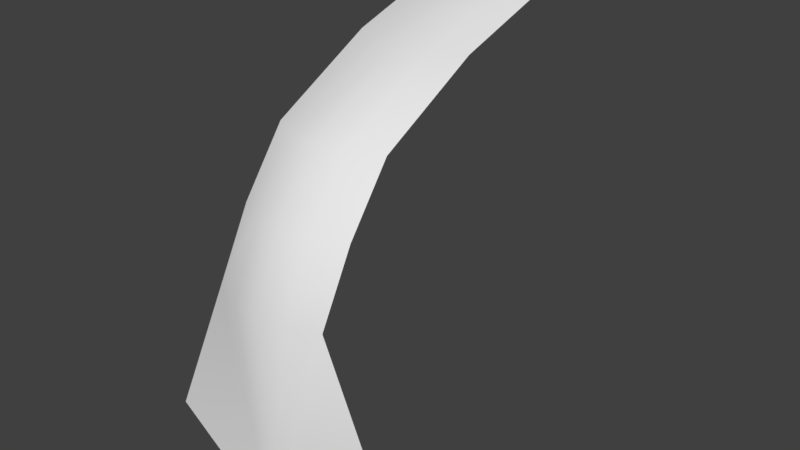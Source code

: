 # Source: vine_particle.blend  (saved by Blender 2.79.0; exported with 4.5.12 LTS)
import bpy
from mathutils import Matrix  # noqa: F401  (used for matrix-valued properties, if any)

bpy.ops.wm.read_factory_settings(use_empty=True)
scene = bpy.context.scene
scene.name = 'Scene'

# ---- collections
col_collection_1 = bpy.data.collections.new('Collection 1'); scene.collection.children.link(col_collection_1)

# ---- world
world_world = bpy.data.worlds.new('World'); scene.world = world_world
world_world.color = (0.05088, 0.05088, 0.05088)
world_world.use_sun_shadow = False
world_world.sun_shadow_jitter_overblur = 0.0
world_world.cycles.sampling_method = 'MANUAL'

# ---- meshes
me_plane = bpy.data.meshes.new('Plane')
me_plane.from_pydata([(-0.05036, -0.08254, 0.04203), (0.04964, -0.08254, 0.04203), (-0.05036, 0.1155, -0.253), (0.04964, 0.1155, -0.253), (-0.1054, -0.2097, 0.04232), (0.1046, -0.2097, 0.04232), (-0.000357, -0.2608, 0.0554), (-0.05036, 0.02438, -0.02534), (-0.000357, -0.082, 0.055), (0.04964, 0.02438, -0.02534), (-0.000357, 0.1159, -0.2352), (-0.000357, 0.02476, -0.007499), (-0.05036, -0.02638, 0.01228), (0.02464, -0.082, 0.05157), (0.04964, 0.07148, -0.1145), (-0.02536, 0.1159, -0.2387), (-0.05036, 0.07148, -0.1145), (-0.02536, -0.082, 0.05157), (0.04964, -0.02638, 0.01228), (0.02464, 0.1159, -0.2387), (-0.000357, 0.07184, -0.09672), (-0.000357, -0.02595, 0.0302), (-0.02536, 0.02476, -0.01093), (0.02464, 0.02476, -0.01093), (0.02464, -0.02595, 0.02677), (-0.02536, -0.02595, 0.02677), (-0.02536, 0.07184, -0.1002), (0.02464, 0.07184, -0.1002)], [], [(27, 14, 3, 19), (0, 4, 6), (5, 1, 6), (6, 13, 8), (26, 20, 10, 15), (25, 21, 11, 22), (24, 18, 9, 23), (21, 24, 23, 11), (8, 13, 24, 21), (13, 1, 18, 24), (12, 25, 22, 7), (0, 17, 25, 12), (17, 8, 21, 25), (16, 26, 15, 2), (7, 22, 26, 16), (22, 11, 20, 26), (20, 27, 19, 10), (11, 23, 27, 20), (23, 9, 14, 27), (6, 1, 13), (8, 17, 6), (17, 0, 6)])
me_plane.polygons.foreach_set('use_smooth', [True] * 22)
_uv = me_plane.uv_layers.new(name='UVMap')
_uv.uv.foreach_set('vector', [0.8568, 0.2096, 0.8708, 0.1374, 0.9999, 0.1352, 0.9844, 0.2079, 0.459, 0.4068, 0.1307, 0.5461, 7.389e-05, 0.2731, 0.1307, 7.389e-05, 0.459, 0.1394, 7.389e-05, 0.2731, 7.389e-05, 0.2731, 0.4599, 0.2082, 0.4595, 0.2731, 0.8568, 0.3366, 0.8533, 0.2731, 0.9808, 0.2731, 0.9844, 0.3383, 0.6005, 0.3348, 0.5993, 0.2731, 0.7272, 0.2731, 0.7298, 0.3359, 0.6005, 0.2113, 0.6043, 0.138, 0.7399, 0.1376, 0.7298, 0.2102, 0.5993, 0.2731, 0.6005, 0.2113, 0.7298, 0.2102, 0.7272, 0.2731, 0.4595, 0.2731, 0.4599, 0.2082, 0.6005, 0.2113, 0.5993, 0.2731, 0.4599, 0.2082, 0.459, 0.1394, 0.6043, 0.138, 0.6005, 0.2113, 0.6043, 0.4082, 0.6005, 0.3348, 0.7298, 0.3359, 0.7399, 0.4086, 0.459, 0.4068, 0.4599, 0.338, 0.6005, 0.3348, 0.6043, 0.4082, 0.4599, 0.338, 0.4595, 0.2731, 0.5993, 0.2731, 0.6005, 0.3348, 0.8708, 0.4087, 0.8568, 0.3366, 0.9844, 0.3383, 0.9999, 0.411, 0.7399, 0.4086, 0.7298, 0.3359, 0.8568, 0.3366, 0.8708, 0.4087, 0.7298, 0.3359, 0.7272, 0.2731, 0.8533, 0.2731, 0.8568, 0.3366, 0.8533, 0.2731, 0.8568, 0.2096, 0.9844, 0.2079, 0.9808, 0.2731, 0.7272, 0.2731, 0.7298, 0.2102, 0.8568, 0.2096, 0.8533, 0.2731, 0.7298, 0.2102, 0.7399, 0.1376, 0.8708, 0.1374, 0.8568, 0.2096, 7.389e-05, 0.2731, 0.459, 0.1394, 0.4599, 0.2082, 0.4595, 0.2731, 0.4599, 0.338, 7.389e-05, 0.2731, 0.4599, 0.338, 0.459, 0.4068, 7.389e-05, 0.2731])
me_plane.use_remesh_preserve_volume = False
me_plane.use_remesh_preserve_attributes = False
me_plane.use_mirror_vertex_groups = False
me_plane.update()

# ---- objects
ob_vines = bpy.data.objects.new('Vines', me_plane)

# ---- transforms, parenting, visibility, modifiers, constraints
ob_vines.location = (0.0, 0.0, 0.0)
ob_vines.rotation_euler = (1.571, -0.0, 0.0)
ob_vines.lineart.crease_threshold = 0.0

# ---- collection membership
col_collection_1.objects.link(ob_vines)

# ---- scene / render settings (as saved in the file)
scene.frame_start = 1; scene.frame_end = 250; scene.frame_set(1)
scene.render.engine = 'BLENDER_EEVEE_NEXT'
scene.render.resolution_percentage = 50
scene.render.dither_intensity = 0.0
scene.cycles.use_denoising = False
scene.cycles.samples = 128
scene.cycles.sampling_pattern = 'TABULATED_SOBOL'
scene.cycles.use_adaptive_sampling = False
scene.cycles.use_light_tree = False
scene.cycles.blur_glossy = 0.0
scene.cycles.sample_clamp_indirect = 0.0
scene.view_settings.view_transform = 'Standard'
bpy.context.view_layer.update()

# ---- added for rendering (the .blend has no active camera and no usable light): camera, sun
cam_auto = bpy.data.cameras.new('AutoCamera')
cam_auto.lens = 50.0
cam_auto.sensor_width = 36.0
cam_auto.clip_end = 1000.0
ob_auto_camera = bpy.data.objects.new('AutoCamera', cam_auto)
scene.collection.objects.link(ob_auto_camera)
ob_auto_camera.location = (0.490232, -0.48989, 0.320003)
ob_auto_camera.rotation_euler = (1.09748, -7.21219e-08, 0.694738)
scene.camera = ob_auto_camera
light_auto_sun = bpy.data.lights.new('AutoSun', 'SUN')
light_auto_sun.energy = 3.0
light_auto_sun.angle = 0.0523599
ob_auto_sun = bpy.data.objects.new('AutoSun', light_auto_sun)
scene.collection.objects.link(ob_auto_sun)
ob_auto_sun.rotation_euler = (0.872665, 0.174533, 0.523599)
bpy.context.view_layer.update()
